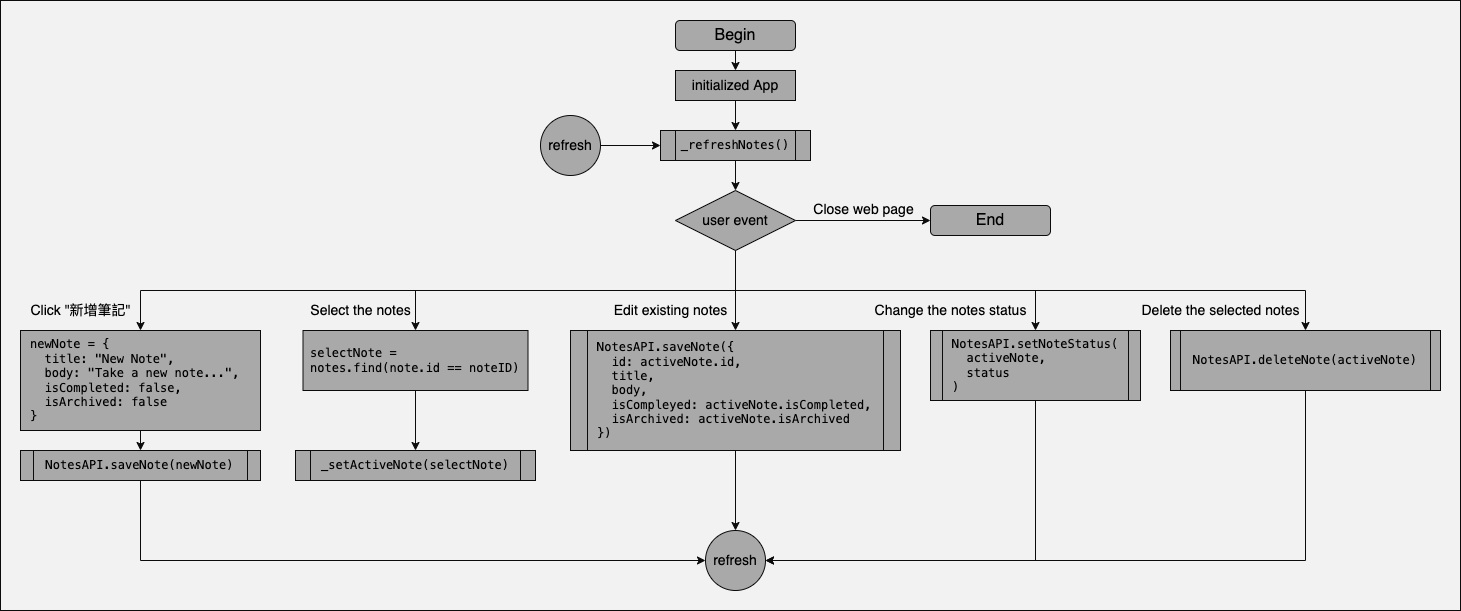

The diagram above was exported from draw.io. Its source (the exported page's mxGraphModel, read from the mxfile embedded in the PNG):
<mxGraphModel dx="646" dy="2217" grid="1" gridSize="10" guides="1" tooltips="1" connect="1" arrows="1" fold="1" page="1" pageScale="1" pageWidth="1169" pageHeight="827" background="#F2F2F2" math="0" shadow="0">
  <root>
    <mxCell id="0" />
    <mxCell id="1" parent="0" />
    <mxCell id="75" value="" style="rounded=0;whiteSpace=wrap;html=1;fillColor=none;strokeColor=#0B0B0B;" parent="1" vertex="1">
      <mxGeometry x="10" y="-1650" width="1460" height="610" as="geometry" />
    </mxCell>
    <mxCell id="22" value="" style="edgeStyle=none;html=1;fontSize=12;fontColor=#000000;strokeColor=#0B0B0B;" parent="1" source="2" target="21" edge="1">
      <mxGeometry relative="1" as="geometry" />
    </mxCell>
    <mxCell id="2" value="Begin" style="rounded=1;whiteSpace=wrap;html=1;fontSize=16;fillColor=#A9A9A9;strokeColor=#0b0b0b;fontColor=#000000;" parent="1" vertex="1">
      <mxGeometry x="685" y="-1630" width="120" height="30" as="geometry" />
    </mxCell>
    <mxCell id="38" value="" style="edgeStyle=none;html=1;labelBackgroundColor=none;labelBorderColor=none;fontFamily=Helvetica;fontSize=14;fontColor=#000000;strokeColor=#0B0B0B;" parent="1" source="21" target="37" edge="1">
      <mxGeometry relative="1" as="geometry" />
    </mxCell>
    <mxCell id="21" value="initialized App" style="whiteSpace=wrap;html=1;fontSize=14;fillColor=#A9A9A9;strokeColor=#0b0b0b;fontColor=#000000;rounded=0;" parent="1" vertex="1">
      <mxGeometry x="685" y="-1580" width="120" height="30" as="geometry" />
    </mxCell>
    <mxCell id="42" style="edgeStyle=none;html=1;entryX=0;entryY=0.5;entryDx=0;entryDy=0;labelBackgroundColor=none;labelBorderColor=none;fontFamily=Menlo;fontSize=12;fontColor=#000000;strokeColor=#0B0B0B;" parent="1" source="33" target="37" edge="1">
      <mxGeometry relative="1" as="geometry" />
    </mxCell>
    <mxCell id="33" value="refresh" style="ellipse;whiteSpace=wrap;html=1;aspect=fixed;rounded=0;fontFamily=Helvetica;fontSize=14;fontColor=#000000;strokeColor=#0b0b0b;fillColor=#A9A9A9;" parent="1" vertex="1">
      <mxGeometry x="550" y="-1535" width="60" height="60" as="geometry" />
    </mxCell>
    <mxCell id="41" value="" style="edgeStyle=none;html=1;labelBackgroundColor=none;labelBorderColor=none;fontFamily=Menlo;fontSize=12;fontColor=#000000;strokeColor=#0B0B0B;" parent="1" source="37" target="40" edge="1">
      <mxGeometry relative="1" as="geometry" />
    </mxCell>
    <mxCell id="37" value="_refreshNotes()" style="shape=process;whiteSpace=wrap;html=1;backgroundOutline=1;fontSize=12;fillColor=#A9A9A9;strokeColor=#0b0b0b;fontColor=#000000;rounded=0;fontFamily=Menlo;" parent="1" vertex="1">
      <mxGeometry x="670" y="-1520" width="150" height="30" as="geometry" />
    </mxCell>
    <mxCell id="44" value="Click &quot;新增筆記&quot;" style="edgeStyle=none;html=1;labelBackgroundColor=none;labelBorderColor=none;fontFamily=Helvetica;fontSize=14;fontColor=#000000;strokeColor=#0B0B0B;labelPosition=center;verticalLabelPosition=middle;align=center;verticalAlign=middle;rounded=0;" parent="1" source="40" target="43" edge="1">
      <mxGeometry x="0.9407" y="-60" relative="1" as="geometry">
        <Array as="points">
          <mxPoint x="745" y="-1360" />
          <mxPoint x="150" y="-1360" />
        </Array>
        <mxPoint as="offset" />
      </mxGeometry>
    </mxCell>
    <mxCell id="52" value="Select the notes" style="edgeStyle=none;html=1;labelBackgroundColor=none;labelBorderColor=none;fontFamily=Helvetica;fontSize=14;fontColor=#000000;strokeColor=#0B0B0B;rounded=0;" parent="1" source="40" target="51" edge="1">
      <mxGeometry x="0.9" y="-55" relative="1" as="geometry">
        <Array as="points">
          <mxPoint x="745" y="-1360" />
          <mxPoint x="425" y="-1360" />
        </Array>
        <mxPoint as="offset" />
      </mxGeometry>
    </mxCell>
    <mxCell id="61" value="Edit existing notes" style="edgeStyle=none;html=1;labelBackgroundColor=none;labelBorderColor=none;fontFamily=Helvetica;fontSize=14;fontColor=#000000;strokeColor=#0B0B0B;entryX=0.5;entryY=0;entryDx=0;entryDy=0;" parent="1" source="40" target="62" edge="1">
      <mxGeometry x="0.5" y="-65" relative="1" as="geometry">
        <mxPoint x="550" y="-1340" as="targetPoint" />
        <Array as="points" />
        <mxPoint as="offset" />
      </mxGeometry>
    </mxCell>
    <mxCell id="64" value="Change the notes status" style="edgeStyle=none;html=1;labelBackgroundColor=none;labelBorderColor=none;fontFamily=Helvetica;fontSize=14;fontColor=#000000;strokeColor=#0B0B0B;entryX=0.5;entryY=0;entryDx=0;entryDy=0;rounded=0;" parent="1" source="40" target="63" edge="1">
      <mxGeometry x="0.3421" y="-20" relative="1" as="geometry">
        <mxPoint x="990" y="-1350" as="targetPoint" />
        <Array as="points">
          <mxPoint x="745" y="-1360" />
          <mxPoint x="1045" y="-1360" />
        </Array>
        <mxPoint as="offset" />
      </mxGeometry>
    </mxCell>
    <mxCell id="66" value="Delete the selected notes" style="edgeStyle=none;html=1;entryX=0.5;entryY=0;entryDx=0;entryDy=0;labelBackgroundColor=none;labelBorderColor=none;fontFamily=Helvetica;fontSize=14;fontColor=#000000;strokeColor=#0B0B0B;rounded=0;" parent="1" source="40" target="65" edge="1">
      <mxGeometry x="0.6154" y="-20" relative="1" as="geometry">
        <Array as="points">
          <mxPoint x="745" y="-1360" />
          <mxPoint x="1315" y="-1360" />
        </Array>
        <mxPoint as="offset" />
      </mxGeometry>
    </mxCell>
    <mxCell id="74" value="Close web page" style="edgeStyle=none;html=1;labelBackgroundColor=none;labelBorderColor=none;fontFamily=Helvetica;fontSize=14;fontColor=#000000;strokeColor=#0B0B0B;labelPosition=center;verticalLabelPosition=top;align=center;verticalAlign=bottom;" parent="1" source="40" target="73" edge="1">
      <mxGeometry relative="1" as="geometry">
        <mxPoint as="offset" />
      </mxGeometry>
    </mxCell>
    <mxCell id="40" value="user event" style="rhombus;whiteSpace=wrap;html=1;fontFamily=Helvetica;fillColor=#A9A9A9;strokeColor=#0b0b0b;fontColor=#000000;rounded=0;fontSize=14;" parent="1" vertex="1">
      <mxGeometry x="685" y="-1460" width="120" height="60" as="geometry" />
    </mxCell>
    <mxCell id="46" value="" style="edgeStyle=none;html=1;labelBackgroundColor=none;labelBorderColor=none;fontFamily=Menlo;fontSize=12;fontColor=#000000;strokeColor=#0B0B0B;" parent="1" source="43" target="45" edge="1">
      <mxGeometry relative="1" as="geometry" />
    </mxCell>
    <mxCell id="43" value="newNote = {&lt;br style=&quot;font-size: 12px&quot;&gt;&amp;nbsp; title: &quot;New Note&quot;,&lt;br&gt;&amp;nbsp; body: &quot;Take a new note...&quot;,&lt;br&gt;&amp;nbsp; isCompleted: false,&lt;br&gt;&amp;nbsp; isArchived: false&lt;br style=&quot;font-size: 12px&quot;&gt;}" style="whiteSpace=wrap;html=1;fontSize=12;fillColor=#A9A9A9;strokeColor=#0b0b0b;fontColor=#000000;rounded=0;fontFamily=Menlo;align=left;spacing=10;" parent="1" vertex="1">
      <mxGeometry x="30" y="-1320" width="240" height="100" as="geometry" />
    </mxCell>
    <mxCell id="70" style="edgeStyle=none;html=1;entryX=0;entryY=0.5;entryDx=0;entryDy=0;labelBackgroundColor=none;labelBorderColor=none;fontFamily=Helvetica;fontSize=14;fontColor=#000000;strokeColor=#0B0B0B;rounded=0;" parent="1" source="45" target="67" edge="1">
      <mxGeometry relative="1" as="geometry">
        <Array as="points">
          <mxPoint x="150" y="-1090" />
        </Array>
      </mxGeometry>
    </mxCell>
    <mxCell id="45" value="NotesAPI.saveNote(newNote)" style="shape=process;whiteSpace=wrap;html=1;backgroundOutline=1;fontFamily=Menlo;align=center;fillColor=#A9A9A9;strokeColor=#0b0b0b;fontColor=#000000;rounded=0;spacing=13;size=0.05555555555555555;" parent="1" vertex="1">
      <mxGeometry x="30" y="-1200" width="240" height="30" as="geometry" />
    </mxCell>
    <mxCell id="54" value="" style="edgeStyle=none;html=1;labelBackgroundColor=none;labelBorderColor=none;fontFamily=Menlo;fontSize=12;fontColor=#000000;strokeColor=#0B0B0B;" parent="1" source="51" target="53" edge="1">
      <mxGeometry relative="1" as="geometry" />
    </mxCell>
    <mxCell id="51" value="selectNote =&lt;br&gt;notes.find(note.id == noteID)" style="whiteSpace=wrap;html=1;fontSize=12;fillColor=#A9A9A9;strokeColor=#0b0b0b;fontColor=#000000;rounded=0;fontFamily=Menlo;align=left;spacing=7;" parent="1" vertex="1">
      <mxGeometry x="312.5" y="-1320" width="225" height="60" as="geometry" />
    </mxCell>
    <mxCell id="53" value="_setActiveNote(selectNote)" style="shape=process;whiteSpace=wrap;html=1;backgroundOutline=1;fontFamily=Menlo;fillColor=#A9A9A9;strokeColor=#0b0b0b;fontColor=#000000;rounded=0;size=0.0625;" parent="1" vertex="1">
      <mxGeometry x="305" y="-1200" width="240" height="30" as="geometry" />
    </mxCell>
    <mxCell id="69" style="edgeStyle=none;html=1;entryX=0.5;entryY=0;entryDx=0;entryDy=0;labelBackgroundColor=none;labelBorderColor=none;fontFamily=Helvetica;fontSize=14;fontColor=#000000;strokeColor=#0B0B0B;" parent="1" source="62" target="67" edge="1">
      <mxGeometry relative="1" as="geometry" />
    </mxCell>
    <mxCell id="62" value="NotesAPI.saveNote({&lt;br&gt;&amp;nbsp; id: activeNote.id,&lt;br&gt;&amp;nbsp; title,&lt;br&gt;&amp;nbsp; body,&lt;br&gt;&amp;nbsp; isCompleyed: activeNote.isCompleted,&lt;br&gt;&amp;nbsp; isArchived: activeNote.isArchived&lt;br&gt;})" style="shape=process;whiteSpace=wrap;html=1;backgroundOutline=1;rounded=0;fontFamily=Menlo;fontSize=12;fontColor=#000000;strokeColor=#0b0b0b;fillColor=#A9A9A9;align=left;spacing=10;size=0.05128205128205128;" parent="1" vertex="1">
      <mxGeometry x="580" y="-1320" width="330" height="120" as="geometry" />
    </mxCell>
    <mxCell id="71" style="edgeStyle=none;html=1;entryX=1;entryY=0.5;entryDx=0;entryDy=0;labelBackgroundColor=none;labelBorderColor=none;fontFamily=Helvetica;fontSize=14;fontColor=#000000;strokeColor=#0B0B0B;rounded=0;" parent="1" source="63" target="67" edge="1">
      <mxGeometry relative="1" as="geometry">
        <Array as="points">
          <mxPoint x="1045" y="-1090" />
        </Array>
      </mxGeometry>
    </mxCell>
    <mxCell id="63" value="NotesAPI.setNoteStatus(&lt;br&gt;&amp;nbsp; activeNote,&lt;br&gt;&lt;div&gt;&lt;span&gt;&amp;nbsp; status&lt;/span&gt;&lt;/div&gt;&lt;div&gt;&lt;span&gt;)&lt;/span&gt;&lt;/div&gt;" style="shape=process;whiteSpace=wrap;html=1;backgroundOutline=1;rounded=0;fontFamily=Menlo;fontSize=12;fontColor=#000000;strokeColor=#0b0b0b;fillColor=#A9A9A9;align=left;spacing=10;size=0.05714285714285714;" parent="1" vertex="1">
      <mxGeometry x="940" y="-1320" width="210" height="70" as="geometry" />
    </mxCell>
    <mxCell id="72" style="edgeStyle=none;html=1;entryX=1;entryY=0.5;entryDx=0;entryDy=0;labelBackgroundColor=none;labelBorderColor=none;fontFamily=Helvetica;fontSize=14;fontColor=#000000;strokeColor=#0B0B0B;rounded=0;" parent="1" source="65" target="67" edge="1">
      <mxGeometry relative="1" as="geometry">
        <Array as="points">
          <mxPoint x="1315" y="-1090" />
        </Array>
      </mxGeometry>
    </mxCell>
    <mxCell id="65" value="NotesAPI.deleteNote(activeNote)" style="shape=process;whiteSpace=wrap;html=1;backgroundOutline=1;rounded=0;fontFamily=Menlo;fontSize=12;fontColor=#000000;strokeColor=#0b0b0b;fillColor=#A9A9A9;size=0.037037037037037035;" parent="1" vertex="1">
      <mxGeometry x="1180" y="-1320" width="270" height="60" as="geometry" />
    </mxCell>
    <mxCell id="67" value="refresh" style="ellipse;whiteSpace=wrap;html=1;aspect=fixed;rounded=0;fontFamily=Helvetica;fontSize=14;fontColor=#000000;strokeColor=#0b0b0b;fillColor=#A9A9A9;" parent="1" vertex="1">
      <mxGeometry x="715" y="-1120" width="60" height="60" as="geometry" />
    </mxCell>
    <mxCell id="73" value="End" style="rounded=1;whiteSpace=wrap;html=1;fontSize=16;fillColor=#A9A9A9;strokeColor=#0b0b0b;fontColor=#000000;" parent="1" vertex="1">
      <mxGeometry x="940" y="-1445" width="120" height="30" as="geometry" />
    </mxCell>
  </root>
</mxGraphModel>